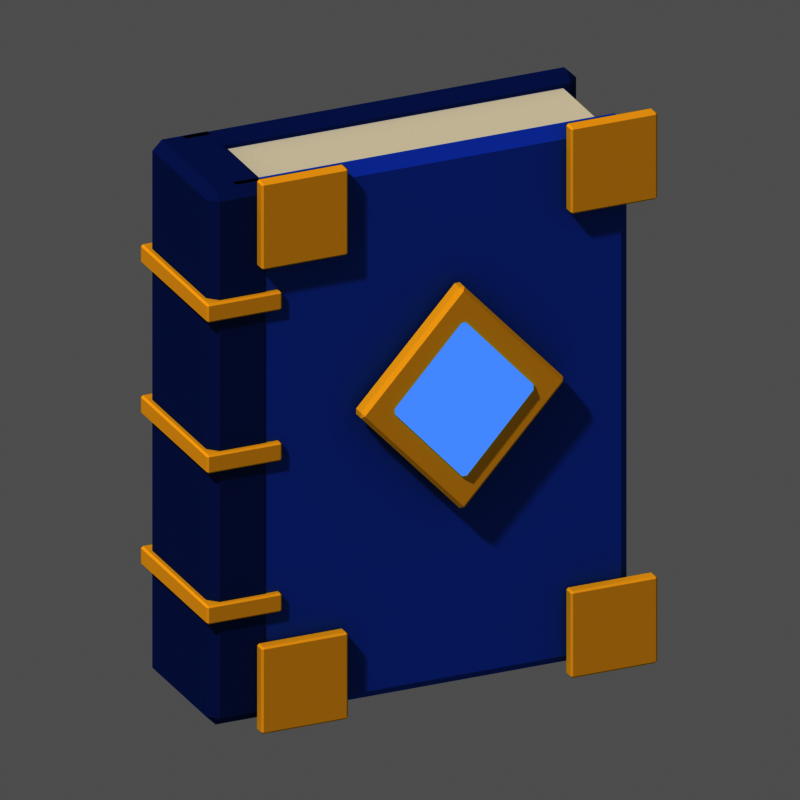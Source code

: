 # Source: mat_tome_3.blend  (saved by Blender 5.3.31; exported with 4.5.12 LTS)
import bpy
from mathutils import Matrix  # noqa: F401  (used for matrix-valued properties, if any)

bpy.ops.wm.read_factory_settings(use_empty=True)
scene = bpy.context.scene
scene.name = 'Scene'

# ---- materials (node trees are filled in below, after node groups)
mat_m_f2ead6 = bpy.data.materials.new('m_f2ead6')
mat_m_f2ead6.diffuse_color = (0.8879, 0.8228, 0.6724, 1.0)
mat_m_3f70d0 = bpy.data.materials.new('m_3f70d0')
mat_m_3f70d0.diffuse_color = (0.04971, 0.162, 0.6308, 1.0)
mat_m_2a4a90 = bpy.data.materials.new('m_2a4a90')
mat_m_2a4a90.diffuse_color = (0.02315, 0.06848, 0.2789, 1.0)
mat_m_ffcf4a = bpy.data.materials.new('m_ffcf4a')
mat_m_ffcf4a.diffuse_color = (1.0, 0.624, 0.06848, 1.0)
mat_m_8cc0ff_e = bpy.data.materials.new('m_8cc0ff_E')
mat_m_8cc0ff_e.diffuse_color = (0.2623, 0.5271, 1.0, 1.0)

# ---- material node trees
mat_m_f2ead6.use_nodes = True; mat_m_f2ead6.node_tree.nodes.clear()
_N = mat_m_f2ead6.node_tree.nodes; _L = mat_m_f2ead6.node_tree.links
n0 = _N.new('ShaderNodeOutputMaterial'); n0.name = 'Material Output'; n0.location = (0, 0)
n1 = _N.new('ShaderNodeBsdfPrincipled'); n1.name = 'Principled BSDF'; n1.location = (0, 0)
n1.inputs[0].default_value = (0.8879, 0.8228, 0.6724, 1.0)
n1.inputs[2].default_value = 1.0
n1.inputs[10].default_value = 0.005
n1.inputs[13].default_value = 0.0
_L.new(n1.outputs[0], n0.inputs[0])
n0.is_active_output = True
mat_m_3f70d0.use_nodes = True; mat_m_3f70d0.node_tree.nodes.clear()
_N = mat_m_3f70d0.node_tree.nodes; _L = mat_m_3f70d0.node_tree.links
n0 = _N.new('ShaderNodeOutputMaterial'); n0.name = 'Material Output'; n0.location = (0, 0)
n1 = _N.new('ShaderNodeBsdfPrincipled'); n1.name = 'Principled BSDF'; n1.location = (0, 0)
n1.inputs[0].default_value = (0.04971, 0.162, 0.6308, 1.0)
n1.inputs[2].default_value = 1.0
n1.inputs[10].default_value = 0.005
n1.inputs[13].default_value = 0.0
_L.new(n1.outputs[0], n0.inputs[0])
n0.is_active_output = True
mat_m_2a4a90.use_nodes = True; mat_m_2a4a90.node_tree.nodes.clear()
_N = mat_m_2a4a90.node_tree.nodes; _L = mat_m_2a4a90.node_tree.links
n0 = _N.new('ShaderNodeOutputMaterial'); n0.name = 'Material Output'; n0.location = (0, 0)
n1 = _N.new('ShaderNodeBsdfPrincipled'); n1.name = 'Principled BSDF'; n1.location = (0, 0)
n1.inputs[0].default_value = (0.02315, 0.06848, 0.2789, 1.0)
n1.inputs[2].default_value = 1.0
n1.inputs[10].default_value = 0.005
n1.inputs[13].default_value = 0.0
_L.new(n1.outputs[0], n0.inputs[0])
n0.is_active_output = True
mat_m_ffcf4a.use_nodes = True; mat_m_ffcf4a.node_tree.nodes.clear()
_N = mat_m_ffcf4a.node_tree.nodes; _L = mat_m_ffcf4a.node_tree.links
n0 = _N.new('ShaderNodeOutputMaterial'); n0.name = 'Material Output'; n0.location = (0, 0)
n1 = _N.new('ShaderNodeBsdfPrincipled'); n1.name = 'Principled BSDF'; n1.location = (0, 0)
n1.inputs[0].default_value = (1.0, 0.624, 0.06848, 1.0)
n1.inputs[2].default_value = 1.0
n1.inputs[10].default_value = 0.005
n1.inputs[13].default_value = 0.0
_L.new(n1.outputs[0], n0.inputs[0])
n0.is_active_output = True
mat_m_8cc0ff_e.use_nodes = True; mat_m_8cc0ff_e.node_tree.nodes.clear()
_N = mat_m_8cc0ff_e.node_tree.nodes; _L = mat_m_8cc0ff_e.node_tree.links
n0 = _N.new('ShaderNodeOutputMaterial'); n0.name = 'Material Output'; n0.location = (0, 0)
n1 = _N.new('ShaderNodeEmission'); n1.name = 'Emission'; n1.location = (0, 0)
n1.inputs[0].default_value = (0.2623, 0.5271, 1.0, 1.0)
_L.new(n1.outputs[0], n0.inputs[0])
n0.is_active_output = True

# ---- world
world_px_world = bpy.data.worlds.new('px_world'); scene.world = world_px_world
world_px_world.use_nodes = True; world_px_world.node_tree.nodes.clear()
_N = world_px_world.node_tree.nodes; _L = world_px_world.node_tree.links
n0 = _N.new('ShaderNodeBackground'); n0.name = 'Background'; n0.location = (-200, 100)
n0.inputs[0].default_value = (1.0, 1.0, 1.0, 1.0)
n0.inputs[1].default_value = 0.3
n1 = _N.new('ShaderNodeOutputWorld'); n1.name = 'World Output'; n1.location = (200, 100)
_L.new(n0.outputs[0], n1.inputs[0])
n1.is_active_output = True

# ---- cameras
cam_camera = bpy.data.cameras.new('Camera')
cam_camera.type = 'ORTHO'
cam_camera.clip_end = 200.0
cam_camera.ortho_scale = 3.875

# ---- lights
light_sun_001 = bpy.data.lights.new('Sun.001', 'SUN')
light_sun_001.angle = 0.05236
light_sun_001.energy = 2.3

# ---- meshes
me_box = bpy.data.meshes.new('box')
me_box.from_pydata([(-1.0, -0.3, -1.35), (-1.0, -0.3, 1.35), (-1.0, 0.3, -1.35), (-1.0, 0.3, 1.35), (1.0, -0.3, -1.35), (1.0, -0.3, 1.35), (1.0, 0.3, -1.35), (1.0, 0.3, 1.35)], [], [(0, 1, 3, 2), (2, 3, 7, 6), (6, 7, 5, 4), (4, 5, 1, 0), (2, 6, 4, 0), (7, 3, 1, 5)])
me_box.materials.append(mat_m_f2ead6)
me_box.update()
me_box_001 = bpy.data.meshes.new('box.001')
me_box_001.from_pydata([(-1.06, -0.065, -1.42), (-1.06, -0.065, 1.42), (-1.06, 0.065, -1.42), (-1.06, 0.065, 1.42), (1.06, -0.065, -1.42), (1.06, -0.065, 1.42), (1.06, 0.065, -1.42), (1.06, 0.065, 1.42)], [], [(0, 1, 3, 2), (2, 3, 7, 6), (6, 7, 5, 4), (4, 5, 1, 0), (2, 6, 4, 0), (7, 3, 1, 5)])
me_box_001.materials.append(mat_m_3f70d0)
me_box_001.update()
me_box_002 = bpy.data.meshes.new('box.002')
me_box_002.from_pydata([(-1.06, -0.065, -1.42), (-1.06, -0.065, 1.42), (-1.06, 0.065, -1.42), (-1.06, 0.065, 1.42), (1.06, -0.065, -1.42), (1.06, -0.065, 1.42), (1.06, 0.065, -1.42), (1.06, 0.065, 1.42)], [], [(0, 1, 3, 2), (2, 3, 7, 6), (6, 7, 5, 4), (4, 5, 1, 0), (2, 6, 4, 0), (7, 3, 1, 5)])
me_box_002.materials.append(mat_m_2a4a90)
me_box_002.update()
me_box_003 = bpy.data.meshes.new('box.003')
me_box_003.from_pydata([(-0.17, -0.37, -1.42), (-0.17, -0.37, 1.42), (-0.17, 0.37, -1.42), (-0.17, 0.37, 1.42), (0.17, -0.37, -1.42), (0.17, -0.37, 1.42), (0.17, 0.37, -1.42), (0.17, 0.37, 1.42)], [], [(0, 1, 3, 2), (2, 3, 7, 6), (6, 7, 5, 4), (4, 5, 1, 0), (2, 6, 4, 0), (7, 3, 1, 5)])
me_box_003.materials.append(mat_m_2a4a90)
me_box_003.update()
me_box_004 = bpy.data.meshes.new('box.004')
me_box_004.from_pydata([(-0.2, -0.4, -0.05), (-0.2, -0.4, 0.05), (-0.2, 0.4, -0.05), (-0.2, 0.4, 0.05), (0.2, -0.4, -0.05), (0.2, -0.4, 0.05), (0.2, 0.4, -0.05), (0.2, 0.4, 0.05)], [], [(0, 1, 3, 2), (2, 3, 7, 6), (6, 7, 5, 4), (4, 5, 1, 0), (2, 6, 4, 0), (7, 3, 1, 5)])
me_box_004.materials.append(mat_m_ffcf4a)
me_box_004.update()
me_box_005 = bpy.data.meshes.new('box.005')
me_box_005.from_pydata([(-0.2, -0.4, -0.05), (-0.2, -0.4, 0.05), (-0.2, 0.4, -0.05), (-0.2, 0.4, 0.05), (0.2, -0.4, -0.05), (0.2, -0.4, 0.05), (0.2, 0.4, -0.05), (0.2, 0.4, 0.05)], [], [(0, 1, 3, 2), (2, 3, 7, 6), (6, 7, 5, 4), (4, 5, 1, 0), (2, 6, 4, 0), (7, 3, 1, 5)])
me_box_005.materials.append(mat_m_ffcf4a)
me_box_005.update()
me_box_006 = bpy.data.meshes.new('box.006')
me_box_006.from_pydata([(-0.2, -0.4, -0.05), (-0.2, -0.4, 0.05), (-0.2, 0.4, -0.05), (-0.2, 0.4, 0.05), (0.2, -0.4, -0.05), (0.2, -0.4, 0.05), (0.2, 0.4, -0.05), (0.2, 0.4, 0.05)], [], [(0, 1, 3, 2), (2, 3, 7, 6), (6, 7, 5, 4), (4, 5, 1, 0), (2, 6, 4, 0), (7, 3, 1, 5)])
me_box_006.materials.append(mat_m_ffcf4a)
me_box_006.update()
me_box_007 = bpy.data.meshes.new('box.007')
me_box_007.from_pydata([(-0.23, -0.035, -0.23), (-0.23, -0.035, 0.23), (-0.23, 0.035, -0.23), (-0.23, 0.035, 0.23), (0.23, -0.035, -0.23), (0.23, -0.035, 0.23), (0.23, 0.035, -0.23), (0.23, 0.035, 0.23)], [], [(0, 1, 3, 2), (2, 3, 7, 6), (6, 7, 5, 4), (4, 5, 1, 0), (2, 6, 4, 0), (7, 3, 1, 5)])
me_box_007.materials.append(mat_m_ffcf4a)
me_box_007.update()
me_box_008 = bpy.data.meshes.new('box.008')
me_box_008.from_pydata([(-0.23, -0.035, -0.23), (-0.23, -0.035, 0.23), (-0.23, 0.035, -0.23), (-0.23, 0.035, 0.23), (0.23, -0.035, -0.23), (0.23, -0.035, 0.23), (0.23, 0.035, -0.23), (0.23, 0.035, 0.23)], [], [(0, 1, 3, 2), (2, 3, 7, 6), (6, 7, 5, 4), (4, 5, 1, 0), (2, 6, 4, 0), (7, 3, 1, 5)])
me_box_008.materials.append(mat_m_ffcf4a)
me_box_008.update()
me_box_009 = bpy.data.meshes.new('box.009')
me_box_009.from_pydata([(-0.23, -0.035, -0.23), (-0.23, -0.035, 0.23), (-0.23, 0.035, -0.23), (-0.23, 0.035, 0.23), (0.23, -0.035, -0.23), (0.23, -0.035, 0.23), (0.23, 0.035, -0.23), (0.23, 0.035, 0.23)], [], [(0, 1, 3, 2), (2, 3, 7, 6), (6, 7, 5, 4), (4, 5, 1, 0), (2, 6, 4, 0), (7, 3, 1, 5)])
me_box_009.materials.append(mat_m_ffcf4a)
me_box_009.update()
me_box_010 = bpy.data.meshes.new('box.010')
me_box_010.from_pydata([(-0.23, -0.035, -0.23), (-0.23, -0.035, 0.23), (-0.23, 0.035, -0.23), (-0.23, 0.035, 0.23), (0.23, -0.035, -0.23), (0.23, -0.035, 0.23), (0.23, 0.035, -0.23), (0.23, 0.035, 0.23)], [], [(0, 1, 3, 2), (2, 3, 7, 6), (6, 7, 5, 4), (4, 5, 1, 0), (2, 6, 4, 0), (7, 3, 1, 5)])
me_box_010.materials.append(mat_m_ffcf4a)
me_box_010.update()
me_poly = bpy.data.meshes.new('poly')
me_poly.from_pydata([(0.0, -0.05, 0.6), (0.55, -0.05, 0.0), (0.0, -0.05, -0.6), (-0.55, -0.05, 0.0), (0.0, 0.05, 0.6), (0.55, 0.05, 0.0), (0.0, 0.05, -0.6), (-0.55, 0.05, 0.0)], [], [(3, 2, 1, 0), (4, 5, 6, 7), (0, 1, 5, 4), (1, 2, 6, 5), (2, 3, 7, 6), (3, 0, 4, 7)])
me_poly.materials.append(mat_m_ffcf4a)
me_poly.update()
me_poly_001 = bpy.data.meshes.new('poly.001')
me_poly_001.from_pydata([(0.0, -0.06, 0.42), (0.38, -0.06, 0.0), (0.0, -0.06, -0.42), (-0.38, -0.06, 0.0), (0.0, 0.06, 0.42), (0.38, 0.06, 0.0), (0.0, 0.06, -0.42), (-0.38, 0.06, 0.0)], [], [(3, 2, 1, 0), (4, 5, 6, 7), (0, 1, 5, 4), (1, 2, 6, 5), (2, 3, 7, 6), (3, 0, 4, 7)])
me_poly_001.materials.append(mat_m_8cc0ff_e)
me_poly_001.update()

# ---- objects
ob_box = bpy.data.objects.new('box', me_box)
ob_box_001 = bpy.data.objects.new('box.001', me_box_001)
ob_box_002 = bpy.data.objects.new('box.002', me_box_002)
ob_box_003 = bpy.data.objects.new('box.003', me_box_003)
ob_box_004 = bpy.data.objects.new('box.004', me_box_004)
ob_box_005 = bpy.data.objects.new('box.005', me_box_005)
ob_box_006 = bpy.data.objects.new('box.006', me_box_006)
ob_box_007 = bpy.data.objects.new('box.007', me_box_007)
ob_box_008 = bpy.data.objects.new('box.008', me_box_008)
ob_box_009 = bpy.data.objects.new('box.009', me_box_009)
ob_box_010 = bpy.data.objects.new('box.010', me_box_010)
ob_poly = bpy.data.objects.new('poly', me_poly)
ob_poly_001 = bpy.data.objects.new('poly.001', me_poly_001)
ob_camera = bpy.data.objects.new('Camera', cam_camera)
ob_sun = bpy.data.objects.new('Sun', light_sun_001)

# ---- transforms, parenting, visibility, modifiers, constraints
ob_box.location = (0.0, 0.0, 1.45)
_m = ob_box.modifiers.new('bevel', 'BEVEL')
_m.width = 0.03
_m.width_pct = 0.03
ob_box_001.location = (0.0, -0.3, 1.45)
_m = ob_box_001.modifiers.new('bevel', 'BEVEL')
_m.width = 0.05
_m.width_pct = 0.05
ob_box_002.location = (0.0, 0.3, 1.45)
_m = ob_box_002.modifiers.new('bevel', 'BEVEL')
_m.width = 0.05
_m.width_pct = 0.05
ob_box_003.location = (-1.0, 0.0, 1.45)
_m = ob_box_003.modifiers.new('bevel', 'BEVEL')
_m.width = 0.05
_m.width_pct = 0.05
ob_box_004.location = (-1.0, 0.0, 0.65)
_m = ob_box_004.modifiers.new('bevel', 'BEVEL')
_m.width = 0.01
_m.width_pct = 0.01
ob_box_005.location = (-1.0, 0.0, 1.45)
_m = ob_box_005.modifiers.new('bevel', 'BEVEL')
_m.width = 0.01
_m.width_pct = 0.01
ob_box_006.location = (-1.0, 0.0, 2.25)
_m = ob_box_006.modifiers.new('bevel', 'BEVEL')
_m.width = 0.01
_m.width_pct = 0.01
ob_box_007.location = (-0.7, -0.41, 0.22)
_m = ob_box_007.modifiers.new('bevel', 'BEVEL')
_m.width = 0.01
_m.width_pct = 0.01
ob_box_008.location = (-0.7, -0.41, 2.68)
_m = ob_box_008.modifiers.new('bevel', 'BEVEL')
_m.width = 0.01
_m.width_pct = 0.01
ob_box_009.location = (0.94, -0.41, 0.22)
_m = ob_box_009.modifiers.new('bevel', 'BEVEL')
_m.width = 0.01
_m.width_pct = 0.01
ob_box_010.location = (0.94, -0.41, 2.68)
_m = ob_box_010.modifiers.new('bevel', 'BEVEL')
_m.width = 0.01
_m.width_pct = 0.01
ob_poly.location = (0.12, -0.44, 1.6)
_m = ob_poly.modifiers.new('bevel', 'BEVEL')
_m.width = 0.02
_m.width_pct = 0.02
ob_poly_001.location = (0.12, -0.46, 1.6)
_m = ob_poly_001.modifiers.new('bevel', 'BEVEL')
_m.width = 0.02
_m.width_pct = 0.02
ob_camera.location = (-22.08, -49.59, 25.58)
ob_camera.rotation_euler = (1.152, -5.633e-08, -0.4189)
ob_sun.location = (0.0, 0.0, 0.0)
ob_sun.rotation_euler = (0.7019, -3.723e-09, -1.052)

# ---- collection membership
scene.collection.objects.link(ob_box)
scene.collection.objects.link(ob_box_001)
scene.collection.objects.link(ob_box_002)
scene.collection.objects.link(ob_box_003)
scene.collection.objects.link(ob_box_004)
scene.collection.objects.link(ob_box_005)
scene.collection.objects.link(ob_box_006)
scene.collection.objects.link(ob_box_007)
scene.collection.objects.link(ob_box_008)
scene.collection.objects.link(ob_box_009)
scene.collection.objects.link(ob_box_010)
scene.collection.objects.link(ob_poly)
scene.collection.objects.link(ob_poly_001)
scene.collection.objects.link(ob_camera)
scene.collection.objects.link(ob_sun)

# ---- scene / render settings (as saved in the file)
scene.camera = ob_camera
scene.frame_start = 1; scene.frame_end = 250; scene.frame_set(1)
scene.render.engine = 'CYCLES'
scene.render.resolution_x = 144
scene.render.resolution_y = 144
scene.render.film_transparent = True
scene.render.bake_bias = 0.0
scene.render.bake_samples = 0
scene.render.compositor_device = 'GPU'
scene.cycles.use_denoising = False
scene.cycles.samples = 40
scene.cycles.seed = 1
scene.eevee.use_volume_custom_range = False
scene.eevee.fast_gi_thickness_near = 0.1
scene.eevee.fast_gi_thickness_far = 0.0
scene.eevee.ray_tracing_options.screen_trace_thickness = 0.1
scene.view_settings.view_transform = 'Raw'
bpy.context.view_layer.update()

